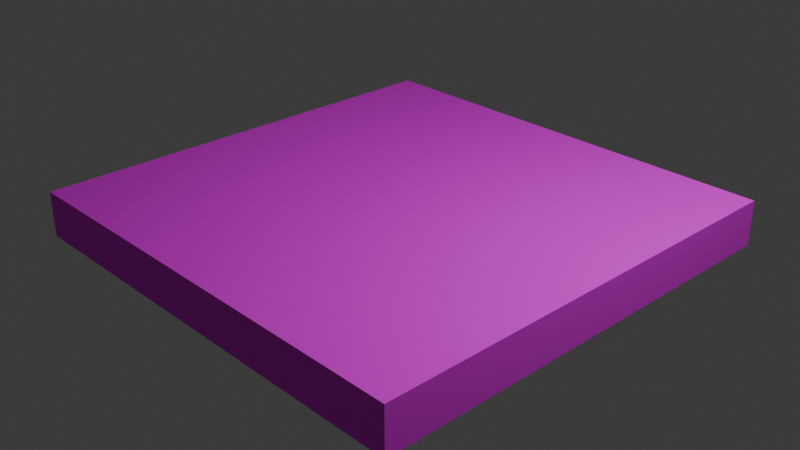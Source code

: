 # Source: normalGround.blend  (saved by Blender 4.1.23; exported with 4.5.12 LTS)
import bpy
from mathutils import Matrix  # noqa: F401  (used for matrix-valued properties, if any)

bpy.ops.wm.read_factory_settings(use_empty=True)
scene = bpy.context.scene
scene.name = 'Scene'

# ---- collections
col_collection = bpy.data.collections.new('Collection'); scene.collection.children.link(col_collection)

# ---- images (referenced by path relative to the original .blend; pixels are not part of the script)
import os
ASSET_DIR = os.environ.get("B2B_ASSET_DIR", "")  # directory of the original .blend (textures are referenced by path, not embedded)
HERE = os.path.dirname(os.path.abspath(__file__))  # packed textures are extracted next to this script under _unpacked/

def load_image(name, relpath, width, height, colorspace="sRGB"):
    """Load a texture the original file referenced (path relative to the .blend, or extracted next to this script)."""
    p = next((c for c in (os.path.join(HERE, relpath), os.path.join(ASSET_DIR, relpath)) if relpath and os.path.exists(c)), "")
    if p:
        img = bpy.data.images.load(p, check_existing=True)
        img.name = name
    else:  # same state as the original file: an image datablock whose file is absent (Cycles renders it pink)
        img = bpy.data.images.new(name, width, height)
        img.source = "FILE"
        img.filepath = "//" + (relpath or name)
    img.colorspace_settings.name = colorspace
    return img
img_grasswall_png = load_image('grassWall.png', 'grassWall.png', 1024, 1024, 'sRGB')
img_grasstiles_png = load_image('grassTiles.png', 'grassTiles.png', 1024, 1024, 'sRGB')
img_grassunder_png = load_image('grassUnder.png', 'grassUnder.png', 1024, 1024, 'sRGB')

# ---- materials (node trees are filled in below, after node groups)
mat_wall = bpy.data.materials.new('wall')
mat_wall.use_transparent_shadow = False
mat_ground = bpy.data.materials.new('ground')
mat_ground.use_transparent_shadow = False
mat_under = bpy.data.materials.new('under')
mat_under.use_transparent_shadow = False

# ---- material node trees
mat_wall.use_nodes = True; mat_wall.node_tree.nodes.clear()
_N = mat_wall.node_tree.nodes; _L = mat_wall.node_tree.links
n0 = _N.new('ShaderNodeBsdfPrincipled'); n0.name = 'プリンシプルBSDF'; n0.location = (10, 300)
n0.inputs[2].default_value = 1.0
n1 = _N.new('ShaderNodeOutputMaterial'); n1.name = 'マテリアル出力'; n1.location = (300, 300)
n2 = _N.new('ShaderNodeTexImage'); n2.name = '画像テクスチャ'; n2.location = (-280, 275)
n2.image = img_grasswall_png
_L.new(n0.outputs[0], n1.inputs[0])
_L.new(n2.outputs[0], n0.inputs[0])
n1.is_active_output = True
mat_ground.use_nodes = True; mat_ground.node_tree.nodes.clear()
_N = mat_ground.node_tree.nodes; _L = mat_ground.node_tree.links
n0 = _N.new('ShaderNodeBsdfPrincipled'); n0.name = 'プリンシプルBSDF'; n0.location = (360, 302)
n0.inputs[2].default_value = 1.0
n1 = _N.new('ShaderNodeOutputMaterial'); n1.name = 'マテリアル出力'; n1.location = (657, 309)
n2 = _N.new('ShaderNodeTexImage'); n2.name = '画像テクスチャ'; n2.location = (-280, 275)
n2.image = img_grasstiles_png
_L.new(n0.outputs[0], n1.inputs[0])
_L.new(n2.outputs[0], n0.inputs[0])
n1.is_active_output = True
mat_under.use_nodes = True; mat_under.node_tree.nodes.clear()
_N = mat_under.node_tree.nodes; _L = mat_under.node_tree.links
n0 = _N.new('ShaderNodeBsdfPrincipled'); n0.name = 'プリンシプルBSDF'; n0.location = (10, 300)
n0.inputs[2].default_value = 1.0
n1 = _N.new('ShaderNodeOutputMaterial'); n1.name = 'マテリアル出力'; n1.location = (300, 300)
n2 = _N.new('ShaderNodeTexImage'); n2.name = '画像テクスチャ'; n2.location = (-280, 275)
n2.image = img_grassunder_png
_L.new(n0.outputs[0], n1.inputs[0])
_L.new(n2.outputs[0], n0.inputs[0])
n1.is_active_output = True

# ---- world
world_world = bpy.data.worlds.new('World'); scene.world = world_world
world_world.use_nodes = True; world_world.node_tree.nodes.clear()
_N = world_world.node_tree.nodes; _L = world_world.node_tree.links
n0 = _N.new('ShaderNodeOutputWorld'); n0.name = 'World Output'; n0.location = (300, 300)
n1 = _N.new('ShaderNodeBackground'); n1.name = 'Background'; n1.location = (10, 300)
n1.inputs[0].default_value = (0.05088, 0.05088, 0.05088, 1.0)
_L.new(n1.outputs[0], n0.inputs[0])
n0.is_active_output = True
world_world.color = (0.05088, 0.05088, 0.05088)
world_world.use_sun_shadow = False
world_world.sun_shadow_jitter_overblur = 0.0

# ---- cameras
cam_camera = bpy.data.cameras.new('Camera')
cam_camera.clip_end = 100.0
cam_camera.ortho_scale = 7.314

# ---- lights
light_light = bpy.data.lights.new('Light', 'POINT')
light_light.transmission_factor = 0.0
light_light.energy = 1000.0
light_light.shadow_soft_size = 0.1
light_light.shadow_maximum_resolution = 0.006
light_light.use_absolute_resolution = True

# ---- meshes
me_x = bpy.data.meshes.new('立方体')
me_x.from_pydata([(-1.0, -1.0, -1.0), (-1.0, -1.0, 1.0), (-1.0, 1.0, -1.0), (-1.0, 1.0, 1.0), (1.0, -1.0, -1.0), (1.0, -1.0, 1.0), (1.0, 1.0, -1.0), (1.0, 1.0, 1.0), (-1.0, -1.0, 0.89), (-1.0, 1.0, 0.89), (1.0, 1.0, 0.89), (1.0, -1.0, 0.89)], [], [(8, 1, 3, 9), (9, 3, 7, 10), (10, 7, 5, 11), (11, 5, 1, 8), (2, 6, 4, 0), (7, 3, 1, 5), (4, 11, 8, 0), (6, 10, 11, 4), (2, 9, 10, 6), (0, 8, 9, 2)])
me_x.polygons.foreach_set('material_index', [1, 1, 1, 1, 2, 1, 0, 0, 0, 0])
_uv = me_x.uv_layers.new(name='UVマップ')
_uv.uv.foreach_set('vector', [1.0, 0.9567, 1.0, 0.9994, 0.0, 0.9994, 6.554e-09, 0.9567, 1.0, 0.9567, 1.0, 0.9994, 0.0, 0.9994, 6.554e-09, 0.9567, 1.0, 0.956, 1.0, 0.9987, 0.0, 0.9987, 6.554e-09, 0.956, 1.0, 0.9563, 1.0, 0.999, 0.0, 0.999, 6.554e-09, 0.9563, 1.0, 0.9902, 3.004e-08, 0.9902, 1.192e-07, 0.009804, 1.0, 0.009804, 1.0, 0.9303, 1.763e-08, 0.9303, 1.192e-07, 0.06969, 1.0, 0.06969, 1.0, 0.2217, 1.0, 0.9563, 6.554e-09, 0.9563, 1.192e-07, 0.2217, 1.0, 0.2214, 1.0, 0.956, 6.554e-09, 0.956, 1.192e-07, 0.2214, 1.0, 0.2221, 1.0, 0.9567, 6.554e-09, 0.9567, 1.192e-07, 0.2221, 1.0, 0.2221, 1.0, 0.9567, 6.554e-09, 0.9567, 1.192e-07, 0.2221])
me_x.materials.append(mat_wall)
me_x.materials.append(mat_ground)
me_x.materials.append(mat_under)
me_x.update()

# ---- objects
ob_light = bpy.data.objects.new('Light', light_light)
ob_camera = bpy.data.objects.new('Camera', cam_camera)
ob_x = bpy.data.objects.new('立方体', me_x)

# ---- transforms, parenting, visibility, modifiers, constraints
ob_light.location = (4.076, 1.005, 5.904)
ob_light.rotation_euler = (0.6503, 0.05522, 1.866)
ob_light.lock_rotations_4d = False
ob_light.empty_display_type = 'ARROWS'
ob_light.color = (0.0, 0.0, 0.0, 0.0)
ob_light.lineart.crease_threshold = 0.0
ob_camera.location = (7.359, -6.926, 4.958)
ob_camera.rotation_euler = (1.109, 0.0, 0.8149)
ob_camera.lock_rotations_4d = False
ob_camera.empty_display_type = 'ARROWS'
ob_camera.color = (0.0, 0.0, 0.0, 0.0)
ob_camera.display_type = 'WIRE'
ob_camera.lineart.crease_threshold = 0.0
ob_x.location = (0.0, 0.0, 0.0)
ob_x.scale = (2.5, 2.5, 0.25)

# ---- collection membership
col_collection.objects.link(ob_light)
col_collection.objects.link(ob_camera)
col_collection.objects.link(ob_x)

# ---- scene / render settings (as saved in the file)
scene.camera = ob_camera
scene.frame_start = 1; scene.frame_end = 250; scene.frame_set(1)
scene.render.engine = 'BLENDER_EEVEE_NEXT'
scene.cycles.sampling_pattern = 'TABULATED_SOBOL'
scene.eevee.ray_tracing_options.trace_max_roughness = 0.0
bpy.context.view_layer.update()
